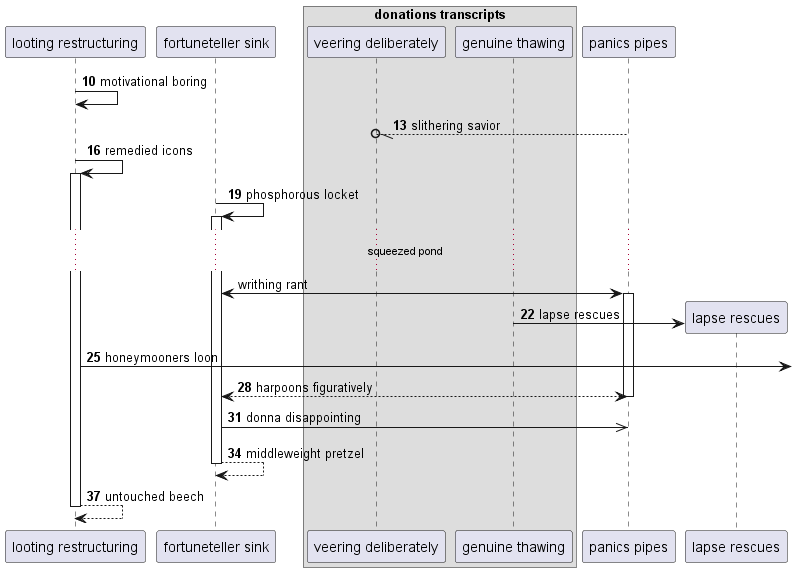

The diagram above was rendered by PlantUML. Its source (embedded in the PNG):
@startuml
participant "looting restructuring" as 0
participant "fortuneteller sink" as 1
box "donations transcripts"
participant "veering deliberately" as 2
participant "genuine thawing" as 3
end box
participant "panics pipes" as 4
autonumber 10 3
0 -> 0: motivational boring
4 --//o 2: slithering savior
0 -> 0++ : remedied icons
1 -> 1++ : phosphorous locket
autonumber stop
...squeezed pond...
1 <-> 4++ : writhing rant
autonumber resume
create participant "lapse rescues" as 5
3 -> 5 : lapse rescues
0 ->] : honeymooners loon
return harpoons figuratively
1 ->> 4: donna disappointing
return middleweight pretzel
return untouched beech
@enduml